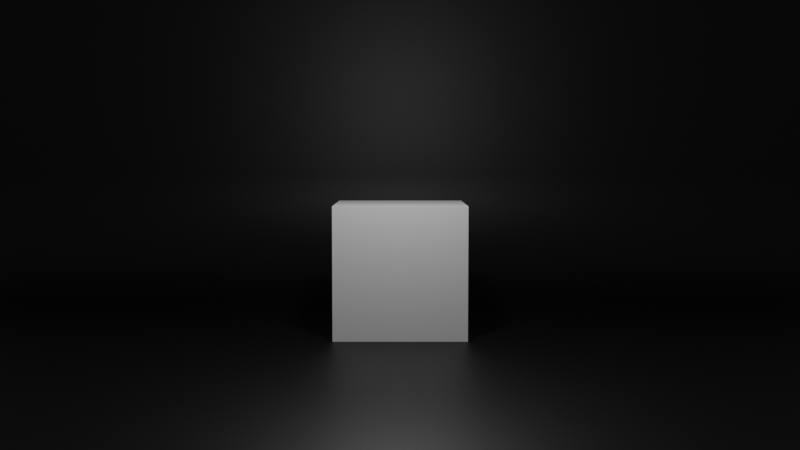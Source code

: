 # Source: templateFile_singleObject.blend  (saved by Blender 3.1.7; exported with 4.5.12 LTS)
import bpy
from mathutils import Matrix  # noqa: F401  (used for matrix-valued properties, if any)

bpy.ops.wm.read_factory_settings(use_empty=True)
scene = bpy.context.scene
scene.name = 'Scene'

# ---- collections
col_collection = bpy.data.collections.new('Collection'); scene.collection.children.link(col_collection)

# ---- materials (node trees are filled in below, after node groups)
mat_mat_background = bpy.data.materials.new('MAT_background')

# ---- material node trees
mat_mat_background.use_nodes = True; mat_mat_background.node_tree.nodes.clear()
_N = mat_mat_background.node_tree.nodes; _L = mat_mat_background.node_tree.links
n0 = _N.new('ShaderNodeBsdfPrincipled'); n0.name = 'Principled BSDF'; n0.location = (10, 300)
n0.distribution = 'GGX'
n0.subsurface_method = 'RANDOM_WALK_SKIN'
n0.inputs[0].default_value = (0.0, 0.0, 0.0, 1.0)
n0.inputs[3].default_value = 1.45
n0.inputs[27].default_value = (0.0, 0.0, 0.0, 1.0)
n0.inputs[28].default_value = 1.0
n1 = _N.new('ShaderNodeOutputMaterial'); n1.name = 'Material Output'; n1.location = (300, 300)
_L.new(n0.outputs[0], n1.inputs[0])
n1.is_active_output = True

# ---- world
world_world = bpy.data.worlds.new('World'); scene.world = world_world
world_world.use_nodes = True; world_world.node_tree.nodes.clear()
_N = world_world.node_tree.nodes; _L = world_world.node_tree.links
n0 = _N.new('ShaderNodeOutputWorld'); n0.name = 'World Output'; n0.location = (300, 300)
n1 = _N.new('ShaderNodeBackground'); n1.name = 'Background'; n1.location = (10, 300)
n1.inputs[0].default_value = (0.05088, 0.05088, 0.05088, 1.0)
_L.new(n1.outputs[0], n0.inputs[0])
n0.is_active_output = True
world_world.color = (0.05088, 0.05088, 0.05088)
world_world.use_sun_shadow = False
world_world.sun_shadow_jitter_overblur = 0.0

# ---- cameras
cam_camera_001 = bpy.data.cameras.new('Camera.001')

# ---- lights
light_point = bpy.data.lights.new('Point', 'POINT')
light_point.transmission_factor = 0.0
light_point.energy = 310.0
light_point.shadow_soft_size = 0.25
light_point.shadow_maximum_resolution = 0.006
light_point.use_absolute_resolution = True

# ---- meshes
me_plane = bpy.data.meshes.new('Plane')
me_plane.from_pydata([(3.731, -1.0, 0.0), (3.731, 1.0, 0.0), (-1.0, -1.0, 1.579), (-1.0, 1.0, 1.579), (-0.4918, -1.0, 0.0), (-1.0, -1.0, 0.5082), (-0.5641, -1.0, 0.005173), (-0.635, -1.0, 0.02059), (-0.7029, -1.0, 0.04593), (-0.7665, -1.0, 0.08068), (-0.8246, -1.0, 0.1241), (-0.8759, -1.0, 0.1754), (-0.9193, -1.0, 0.2335), (-0.9541, -1.0, 0.2971), (-0.9794, -1.0, 0.365), (-0.9948, -1.0, 0.4359), (-1.0, 1.0, 0.5082), (-0.4918, 1.0, 0.0), (-0.9948, 1.0, 0.4359), (-0.9794, 1.0, 0.365), (-0.9541, 1.0, 0.2971), (-0.9193, 1.0, 0.2335), (-0.8759, 1.0, 0.1754), (-0.8246, 1.0, 0.1241), (-0.7665, 1.0, 0.08068), (-0.7029, 1.0, 0.04593), (-0.635, 1.0, 0.02059), (-0.5641, 1.0, 0.005173)], [], [(4, 0, 1, 17), (16, 5, 15, 18), (18, 15, 14, 19), (19, 14, 13, 20), (20, 13, 12, 21), (21, 12, 11, 22), (22, 11, 10, 23), (23, 10, 9, 24), (24, 9, 8, 25), (25, 8, 7, 26), (26, 7, 6, 27), (27, 6, 4, 17), (5, 16, 3, 2)])
me_plane.polygons.foreach_set('use_smooth', [True] * 13)
_uv = me_plane.uv_layers.new(name='UVMap')
_uv.uv.foreach_set('vector', [0.2541, 0.0, 1.0, 0.0, 1.0, 1.0, 0.2541, 1.0, 0.0, 1.0, 0.0, 0.0, 0.0, 0.0, 0.0, 1.0, 0.0, 1.0, 0.0, 0.0, 0.0, 0.0, 0.0, 1.0, 0.0, 1.0, 0.0, 0.0, 0.0, 0.0, 0.0, 1.0, 0.0, 1.0, 0.0, 0.0, 0.0, 0.0, 0.0, 1.0, 0.0, 1.0, 0.0, 0.0, 0.0, 0.0, 0.0, 1.0, 0.0, 1.0, 0.0, 0.0, 0.0877, 0.0, 0.0877, 1.0, 0.0877, 1.0, 0.0877, 0.0, 0.1167, 0.0, 0.1167, 1.0, 0.1167, 1.0, 0.1167, 0.0, 0.1485, 0.0, 0.1485, 1.0, 0.1485, 1.0, 0.1485, 0.0, 0.1825, 0.0, 0.1825, 1.0, 0.1825, 1.0, 0.1825, 0.0, 0.2179, 0.0, 0.2179, 1.0, 0.2179, 1.0, 0.2179, 0.0, 0.2541, 0.0, 0.2541, 1.0, 0.0, 0.0, 0.0, 1.0, 0.0, 1.0, 0.0, 0.0])
me_plane.materials.append(mat_mat_background)
me_plane.use_remesh_fix_poles = True
me_plane.use_remesh_preserve_attributes = False
me_plane.update()
me_cube = bpy.data.meshes.new('Cube')
me_cube.from_pydata([(-1.0, -1.0, -1.0), (-1.0, -1.0, 1.0), (-1.0, 1.0, -1.0), (-1.0, 1.0, 1.0), (1.0, -1.0, -1.0), (1.0, -1.0, 1.0), (1.0, 1.0, -1.0), (1.0, 1.0, 1.0)], [], [(0, 1, 3, 2), (2, 3, 7, 6), (6, 7, 5, 4), (4, 5, 1, 0), (2, 6, 4, 0), (7, 3, 1, 5)])
_uv = me_cube.uv_layers.new(name='UVMap')
_uv.uv.foreach_set('vector', [0.375, 0.0, 0.625, 0.0, 0.625, 0.25, 0.375, 0.25, 0.375, 0.25, 0.625, 0.25, 0.625, 0.5, 0.375, 0.5, 0.375, 0.5, 0.625, 0.5, 0.625, 0.75, 0.375, 0.75, 0.375, 0.75, 0.625, 0.75, 0.625, 1.0, 0.375, 1.0, 0.125, 0.5, 0.375, 0.5, 0.375, 0.75, 0.125, 0.75, 0.625, 0.5, 0.875, 0.5, 0.875, 0.75, 0.625, 0.75])
me_cube.use_remesh_fix_poles = True
me_cube.use_remesh_preserve_attributes = False
me_cube.update()

# ---- objects
ob_camera = bpy.data.objects.new('Camera', cam_camera_001)
ob_empty = bpy.data.objects.new('Empty', None)
ob_plane = bpy.data.objects.new('Plane', me_plane)
ob_cube = bpy.data.objects.new('Cube', me_cube)
ob_point = bpy.data.objects.new('Point', light_point)

# ---- transforms, parenting, visibility, modifiers, constraints
ob_camera.location = (17.26, 4.588e-07, 2.782)
ob_camera.rotation_euler = (1.506, -4.371e-08, 1.571)
ob_empty.location = (0.0, 0.0, 0.0)
ob_plane.location = (0.0, 0.0, 0.0)
ob_plane.scale = (4.647, 9.231, 4.647)
ob_cube.location = (0.0, 0.0, 1.0)
ob_point.location = (3.159, 0.0, 4.47)

# ---- collection membership
col_collection.objects.link(ob_camera)
col_collection.objects.link(ob_empty)
col_collection.objects.link(ob_plane)
col_collection.objects.link(ob_cube)
col_collection.objects.link(ob_point)

# ---- scene / render settings (as saved in the file)
scene.camera = ob_camera
scene.frame_start = 1; scene.frame_end = 250; scene.frame_set(1)
scene.render.engine = 'CYCLES'
scene.cycles.use_denoising = False
scene.cycles.samples = 64
scene.cycles.sampling_pattern = 'TABULATED_SOBOL'
scene.cycles.use_light_tree = False
scene.view_settings.view_transform = 'Filmic'
bpy.context.view_layer.update()
